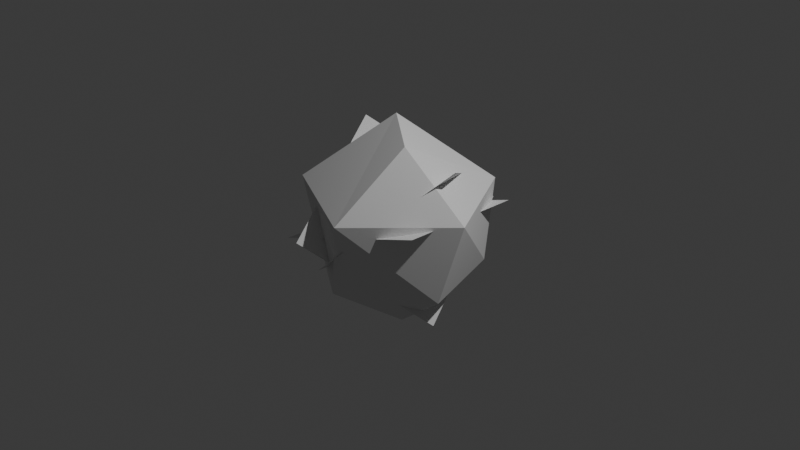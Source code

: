 # Source: layered_ball_001_high_res.blend  (saved by Blender 5.1.30; exported with 4.5.12 LTS)
import bpy
from mathutils import Matrix  # noqa: F401  (used for matrix-valued properties, if any)

bpy.ops.wm.read_factory_settings(use_empty=True)
scene = bpy.context.scene
scene.name = 'Scene'

# ---- collections
col_collection = bpy.data.collections.new('Collection'); scene.collection.children.link(col_collection)

# ---- world
world_world = bpy.data.worlds.new('World'); scene.world = world_world
world_world.use_nodes = True; world_world.node_tree.nodes.clear()
_N = world_world.node_tree.nodes; _L = world_world.node_tree.links
n0 = _N.new('ShaderNodeOutputWorld'); n0.name = 'World Output'; n0.location = (200, 100)
n1 = _N.new('ShaderNodeBackground'); n1.name = 'Background'; n1.location = (-200, 100)
n1.inputs[0].default_value = (0.05088, 0.05088, 0.05088, 1.0)
_L.new(n1.outputs[0], n0.inputs[0])
n0.is_active_output = True
world_world.color = (0.05088, 0.05088, 0.05088)
world_world.sun_shadow_jitter_overblur = 0.0

# ---- cameras
cam_camera = bpy.data.cameras.new('Camera')
cam_camera.clip_end = 100.0
cam_camera.ortho_scale = 7.314

# ---- lights
light_light = bpy.data.lights.new('Light', 'POINT')
light_light.energy = 1000.0
light_light.shadow_soft_size = 0.1

# ---- meshes
me_icosphere = bpy.data.meshes.new('Icosphere')
me_icosphere.from_pydata([(-0.2352, 0.724, -0.7007), (0.1947, -1.018, 0.315), (-0.5841, 0.797, 0.361), (0.4409, 0.9381, 0.315), (1.028, -0.1294, 0.315), (-0.1782, 0.1294, 1.061), (0.1782, -0.1294, -1.061), (-0.003618, -0.8923, -0.5238), (0.8475, -0.2792, -0.5238), (-0.8503, 2.734e-08, -0.6714), (0.5274, 0.7197, -0.5238), (-0.8898, -0.5209, 0.3567), (-1.044, 7.493e-09, -0.05359), (0.3389, -0.2462, 0.9577), (-0.6891, 0.1811, 0.8866), (-0.2825, -1.102, 0.005506), (0.2825, 1.102, -0.005506), (0.6891, -0.1811, -0.8866), (-0.8203, 0.05691, -0.7859), (0.06455, -1.126, -0.1489), (-0.06455, 1.126, 0.1489), (0.8203, -0.05691, 0.7859), (-0.8722, 0.659, -0.3141), (-0.6498, -0.9239, -0.1341), (0.6498, 0.9239, 0.1341), (0.8722, -0.659, 0.3141)], [], [(6, 9, 0), (0, 9, 2), (8, 4, 1), (7, 1, 11), (0, 2, 3), (10, 3, 4), (1, 4, 13), (11, 1, 5), (2, 11, 5), (3, 2, 5), (4, 3, 13), (13, 3, 5), (5, 1, 13), (12, 11, 2), (10, 0, 3), (2, 9, 12), (12, 9, 11), (9, 7, 11), (7, 8, 1), (8, 10, 4), (6, 0, 10), (6, 7, 9), (8, 6, 10), (6, 8, 7), (14, 15, 17, 16), (18, 19, 21, 20), (22, 23, 25, 24)])
_uv = me_icosphere.uv_layers.new(name='UVMap')
_uv.uv.foreach_set('vector', [0.7273, 0.0, 0.8053, 0.1372, 0.6594, 0.1176, 0.6594, 0.1176, 0.8053, 0.1372, 0.6814, 0.2886, 0.3188, 0.1575, 0.3413, 0.2743, 0.1595, 0.2743, 0.137, 0.1575, 0.1595, 0.2743, 0.01494, 0.289, 0.6594, 0.1176, 0.6814, 0.2886, 0.5232, 0.2743, 0.5006, 0.1575, 0.5232, 0.2743, 0.3413, 0.2743, 0.1595, 0.2743, 0.3413, 0.2743, 0.2727, 0.3937, 0.01494, 0.289, 0.1595, 0.2743, 0.06746, 0.4318, 0.6814, 0.2886, 0.8931, 0.289, 0.8182, 0.3937, 0.5232, 0.2743, 0.6814, 0.2886, 0.6487, 0.4125, 0.3413, 0.2743, 0.5232, 0.2743, 0.4091, 0.3937, 0.4091, 0.3937, 0.5232, 0.2743, 0.4776, 0.4325, 0.06746, 0.4318, 0.1595, 0.2743, 0.1364, 0.3937, 0.8182, 0.2362, 0.8931, 0.289, 0.6814, 0.2886, 0.5006, 0.1575, 0.6594, 0.1176, 0.5232, 0.2743, 0.6814, 0.2886, 0.8053, 0.1372, 0.8182, 0.2362, 0.8182, 0.2362, 0.8639, 0.1168, 0.8931, 0.289, 0.8639, 0.1168, 1.0, 0.1575, 0.8931, 0.289, 0.137, 0.1575, 0.3188, 0.1575, 0.1595, 0.2743, 0.3188, 0.1575, 0.5006, 0.1575, 0.3413, 0.2743, 0.522, 0.04062, 0.6133, 0.1176, 0.5006, 0.1575, 0.9321, 0.0399, 1.0, 0.1575, 0.8639, 0.1168, 0.3188, 0.1575, 0.3636, 0.07873, 0.5006, 0.1575, 0.1941, 0.05993, 0.3188, 0.1575, 0.137, 0.1575, 0.0, 0.0, 1.0, 0.0, 1.0, 1.0, 0.0, 1.0, 0.0, 0.0, 1.0, 0.0, 1.0, 1.0, 0.0, 1.0, 0.0, 0.0, 1.0, 0.0, 1.0, 1.0, 0.0, 1.0])
me_icosphere.update()

# ---- objects
ob_light = bpy.data.objects.new('Light', light_light)
ob_camera = bpy.data.objects.new('Camera', cam_camera)
ob_icosphere = bpy.data.objects.new('Icosphere', me_icosphere)

# ---- transforms, parenting, visibility, modifiers, constraints
ob_light.location = (4.076, 1.005, 5.904)
ob_light.rotation_euler = (0.6503, 0.05522, 1.866)
ob_light.lock_rotations_4d = False
ob_light.empty_display_type = 'ARROWS'
ob_light.color = (0.0, 0.0, 0.0, 0.0)
ob_light.lineart.crease_threshold = 0.0
ob_camera.location = (7.359, -6.926, 4.958)
ob_camera.rotation_euler = (1.109, 0.0, 0.8149)
ob_camera.lock_rotations_4d = False
ob_camera.empty_display_type = 'ARROWS'
ob_camera.color = (0.0, 0.0, 0.0, 0.0)
ob_camera.display_type = 'WIRE'
ob_camera.lineart.crease_threshold = 0.0
ob_icosphere.location = (0.0, 0.0, 0.0)

# ---- collection membership
col_collection.objects.link(ob_light)
col_collection.objects.link(ob_camera)
col_collection.objects.link(ob_icosphere)

# ---- scene / render settings (as saved in the file)
scene.camera = ob_camera
scene.frame_start = 1; scene.frame_end = 250; scene.frame_set(1)
scene.render.engine = 'BLENDER_EEVEE_NEXT'
scene.render.bake_bias = 0.0
scene.render.bake_samples = 0
scene.cycles.sampling_pattern = 'TABULATED_SOBOL'
scene.eevee.use_volume_custom_range = False
bpy.context.view_layer.update()
